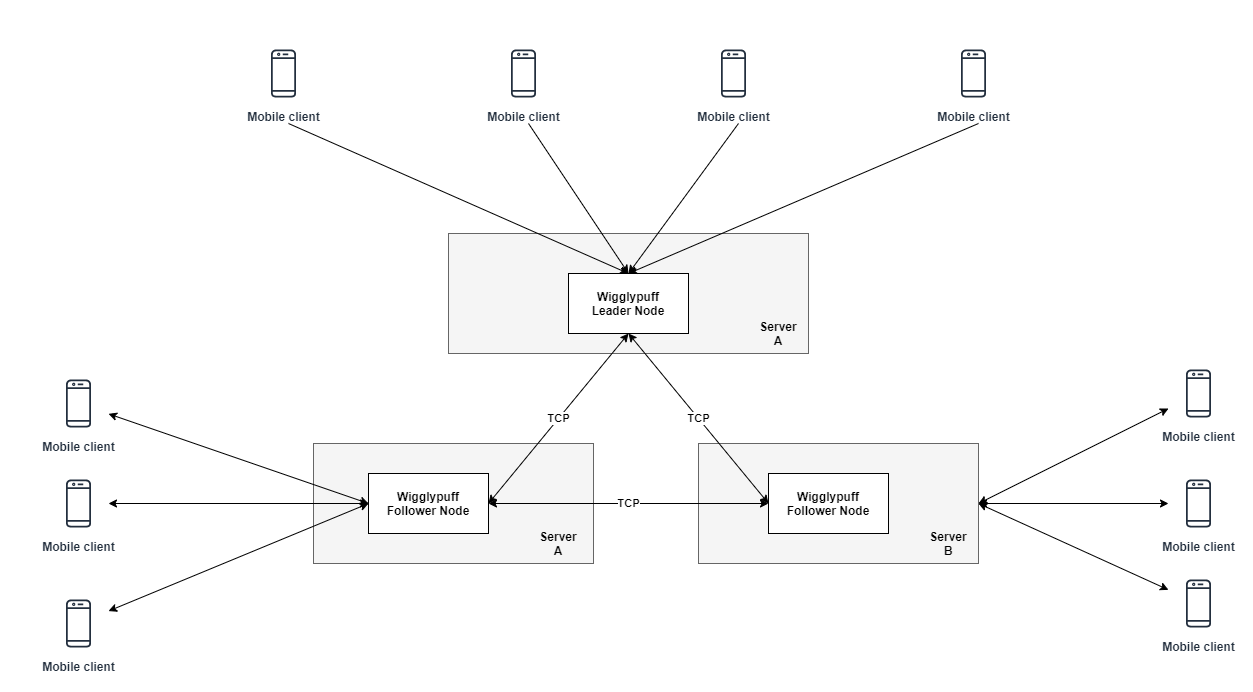

The diagram above was exported from draw.io. Its source (the exported page's mxGraphModel, read from the mxfile embedded in the PNG):
<mxGraphModel dx="2577" dy="851" grid="1" gridSize="10" guides="1" tooltips="1" connect="1" arrows="1" fold="1" page="1" pageScale="1" pageWidth="850" pageHeight="1100" math="0" shadow="0">
  <root>
    <mxCell id="0" />
    <mxCell id="1" parent="0" />
    <mxCell id="2" value="" style="rounded=0;whiteSpace=wrap;html=1;fillColor=#f5f5f5;strokeColor=#666666;fontColor=#333333;fontStyle=1" vertex="1" parent="1">
      <mxGeometry x="530" y="1330" width="280" height="120" as="geometry" />
    </mxCell>
    <mxCell id="3" value="" style="rounded=0;whiteSpace=wrap;html=1;fillColor=#f5f5f5;strokeColor=#666666;fontColor=#333333;fontStyle=1" vertex="1" parent="1">
      <mxGeometry x="145" y="1330" width="280" height="120" as="geometry" />
    </mxCell>
    <mxCell id="4" value="" style="rounded=0;whiteSpace=wrap;html=1;fillColor=#f5f5f5;strokeColor=#666666;fontColor=#333333;fontStyle=1" vertex="1" parent="1">
      <mxGeometry x="280" y="1120" width="360" height="120" as="geometry" />
    </mxCell>
    <mxCell id="5" value="Wigglypuff&lt;br&gt;Leader Node" style="rounded=0;whiteSpace=wrap;html=1;fontStyle=1" vertex="1" parent="1">
      <mxGeometry x="400" y="1160" width="120" height="60" as="geometry" />
    </mxCell>
    <mxCell id="6" value="Wigglypuff&lt;br&gt;Follower Node" style="rounded=0;whiteSpace=wrap;html=1;fontStyle=1" vertex="1" parent="1">
      <mxGeometry x="200" y="1360" width="120" height="60" as="geometry" />
    </mxCell>
    <mxCell id="7" value="Wigglypuff&lt;br&gt;Follower Node" style="rounded=0;whiteSpace=wrap;html=1;fontStyle=1" vertex="1" parent="1">
      <mxGeometry x="600" y="1360" width="120" height="60" as="geometry" />
    </mxCell>
    <mxCell id="8" value="&lt;span&gt;TCP&lt;/span&gt;" style="endArrow=classic;startArrow=classic;html=1;exitX=1;exitY=0.5;exitDx=0;exitDy=0;entryX=0;entryY=0.5;entryDx=0;entryDy=0;fontStyle=1" edge="1" source="6" target="7" parent="1">
      <mxGeometry width="50" height="50" relative="1" as="geometry">
        <mxPoint x="570" y="1340" as="sourcePoint" />
        <mxPoint x="620" y="1290" as="targetPoint" />
      </mxGeometry>
    </mxCell>
    <mxCell id="9" value="&lt;span&gt;TCP&lt;/span&gt;" style="endArrow=classic;startArrow=classic;html=1;exitX=1;exitY=0.5;exitDx=0;exitDy=0;entryX=0.5;entryY=1;entryDx=0;entryDy=0;fontStyle=1" edge="1" source="6" target="5" parent="1">
      <mxGeometry width="50" height="50" relative="1" as="geometry">
        <mxPoint x="570" y="1340" as="sourcePoint" />
        <mxPoint x="620" y="1290" as="targetPoint" />
      </mxGeometry>
    </mxCell>
    <mxCell id="10" value="&lt;span&gt;TCP&lt;/span&gt;" style="endArrow=classic;startArrow=classic;html=1;exitX=0;exitY=0.5;exitDx=0;exitDy=0;entryX=0.5;entryY=1;entryDx=0;entryDy=0;fontStyle=1" edge="1" source="7" target="5" parent="1">
      <mxGeometry width="50" height="50" relative="1" as="geometry">
        <mxPoint x="570" y="1340" as="sourcePoint" />
        <mxPoint x="620" y="1290" as="targetPoint" />
      </mxGeometry>
    </mxCell>
    <mxCell id="11" value="Server A" style="text;html=1;strokeColor=none;fillColor=none;align=center;verticalAlign=middle;whiteSpace=wrap;rounded=0;fontStyle=1" vertex="1" parent="1">
      <mxGeometry x="370" y="1420" width="40" height="20" as="geometry" />
    </mxCell>
    <mxCell id="12" value="Server B" style="text;html=1;strokeColor=none;fillColor=none;align=center;verticalAlign=middle;whiteSpace=wrap;rounded=0;fontStyle=1" vertex="1" parent="1">
      <mxGeometry x="760" y="1420" width="40" height="20" as="geometry" />
    </mxCell>
    <mxCell id="13" value="Server&lt;br&gt;A" style="text;html=1;strokeColor=none;fillColor=none;align=center;verticalAlign=middle;whiteSpace=wrap;rounded=0;fontStyle=1" vertex="1" parent="1">
      <mxGeometry x="590" y="1210" width="40" height="20" as="geometry" />
    </mxCell>
    <mxCell id="14" value="Mobile client" style="outlineConnect=0;fontColor=#232F3E;gradientColor=none;strokeColor=#232F3E;fillColor=#ffffff;dashed=0;verticalLabelPosition=bottom;verticalAlign=top;align=center;html=1;fontSize=12;fontStyle=1;aspect=fixed;shape=mxgraph.aws4.resourceIcon;resIcon=mxgraph.aws4.mobile_client;" vertex="1" parent="1">
      <mxGeometry x="-120" y="1360" width="60" height="60" as="geometry" />
    </mxCell>
    <mxCell id="15" value="" style="endArrow=classic;startArrow=classic;html=1;entryX=0;entryY=0.5;entryDx=0;entryDy=0;fontStyle=1" edge="1" source="14" target="6" parent="1">
      <mxGeometry width="50" height="50" relative="1" as="geometry">
        <mxPoint x="390" y="1410" as="sourcePoint" />
        <mxPoint x="440" y="1360" as="targetPoint" />
      </mxGeometry>
    </mxCell>
    <mxCell id="16" value="Mobile client" style="outlineConnect=0;fontColor=#232F3E;gradientColor=none;strokeColor=#232F3E;fillColor=#ffffff;dashed=0;verticalLabelPosition=bottom;verticalAlign=top;align=center;html=1;fontSize=12;fontStyle=1;aspect=fixed;shape=mxgraph.aws4.resourceIcon;resIcon=mxgraph.aws4.mobile_client;" vertex="1" parent="1">
      <mxGeometry x="-120" y="1260" width="60" height="60" as="geometry" />
    </mxCell>
    <mxCell id="17" value="" style="endArrow=classic;startArrow=classic;html=1;entryX=0;entryY=0.5;entryDx=0;entryDy=0;fontStyle=1" edge="1" source="16" parent="1">
      <mxGeometry width="50" height="50" relative="1" as="geometry">
        <mxPoint x="390" y="1410" as="sourcePoint" />
        <mxPoint x="200" y="1390" as="targetPoint" />
      </mxGeometry>
    </mxCell>
    <mxCell id="18" value="Mobile client" style="outlineConnect=0;fontColor=#232F3E;gradientColor=none;strokeColor=#232F3E;fillColor=#ffffff;dashed=0;verticalLabelPosition=bottom;verticalAlign=top;align=center;html=1;fontSize=12;fontStyle=1;aspect=fixed;shape=mxgraph.aws4.resourceIcon;resIcon=mxgraph.aws4.mobile_client;" vertex="1" parent="1">
      <mxGeometry x="-120" y="1480" width="60" height="60" as="geometry" />
    </mxCell>
    <mxCell id="19" value="" style="endArrow=classic;startArrow=classic;html=1;entryX=0;entryY=0.5;entryDx=0;entryDy=0;fontStyle=1" edge="1" source="18" parent="1">
      <mxGeometry width="50" height="50" relative="1" as="geometry">
        <mxPoint x="390" y="1410" as="sourcePoint" />
        <mxPoint x="200" y="1390" as="targetPoint" />
      </mxGeometry>
    </mxCell>
    <mxCell id="20" value="Mobile client" style="outlineConnect=0;fontColor=#232F3E;gradientColor=none;strokeColor=#232F3E;fillColor=#ffffff;dashed=0;verticalLabelPosition=bottom;verticalAlign=top;align=center;html=1;fontSize=12;fontStyle=1;aspect=fixed;shape=mxgraph.aws4.resourceIcon;resIcon=mxgraph.aws4.mobile_client;" vertex="1" parent="1">
      <mxGeometry x="1000" y="1360" width="60" height="60" as="geometry" />
    </mxCell>
    <mxCell id="21" value="" style="endArrow=classic;startArrow=classic;html=1;entryX=1;entryY=0.5;entryDx=0;entryDy=0;fontStyle=1" edge="1" source="20" target="2" parent="1">
      <mxGeometry width="50" height="50" relative="1" as="geometry">
        <mxPoint x="1510" y="1400" as="sourcePoint" />
        <mxPoint x="1320" y="1380" as="targetPoint" />
      </mxGeometry>
    </mxCell>
    <mxCell id="22" value="Mobile client" style="outlineConnect=0;fontColor=#232F3E;gradientColor=none;strokeColor=#232F3E;fillColor=#ffffff;dashed=0;verticalLabelPosition=bottom;verticalAlign=top;align=center;html=1;fontSize=12;fontStyle=1;aspect=fixed;shape=mxgraph.aws4.resourceIcon;resIcon=mxgraph.aws4.mobile_client;" vertex="1" parent="1">
      <mxGeometry x="1000" y="1250" width="60" height="60" as="geometry" />
    </mxCell>
    <mxCell id="23" value="" style="endArrow=classic;startArrow=classic;html=1;entryX=1;entryY=0.5;entryDx=0;entryDy=0;fontStyle=1" edge="1" source="22" parent="1">
      <mxGeometry width="50" height="50" relative="1" as="geometry">
        <mxPoint x="1510" y="1400" as="sourcePoint" />
        <mxPoint x="809.9999999999995" y="1390" as="targetPoint" />
      </mxGeometry>
    </mxCell>
    <mxCell id="24" value="Mobile client" style="outlineConnect=0;fontColor=#232F3E;gradientColor=none;strokeColor=#232F3E;fillColor=#ffffff;dashed=0;verticalLabelPosition=bottom;verticalAlign=top;align=center;html=1;fontSize=12;fontStyle=1;aspect=fixed;shape=mxgraph.aws4.resourceIcon;resIcon=mxgraph.aws4.mobile_client;" vertex="1" parent="1">
      <mxGeometry x="1000" y="1460" width="60" height="60" as="geometry" />
    </mxCell>
    <mxCell id="25" value="" style="endArrow=classic;startArrow=classic;html=1;entryX=1;entryY=0.5;entryDx=0;entryDy=0;fontStyle=1" edge="1" source="24" parent="1">
      <mxGeometry width="50" height="50" relative="1" as="geometry">
        <mxPoint x="1510" y="1400" as="sourcePoint" />
        <mxPoint x="809.9999999999995" y="1390" as="targetPoint" />
      </mxGeometry>
    </mxCell>
    <mxCell id="26" value="Mobile client" style="outlineConnect=0;fontColor=#232F3E;gradientColor=none;strokeColor=#232F3E;fillColor=#ffffff;dashed=0;verticalLabelPosition=bottom;verticalAlign=top;align=center;html=1;fontSize=12;fontStyle=1;aspect=fixed;shape=mxgraph.aws4.resourceIcon;resIcon=mxgraph.aws4.mobile_client;" vertex="1" parent="1">
      <mxGeometry x="85" y="930" width="60" height="60" as="geometry" />
    </mxCell>
    <mxCell id="27" value="Mobile client" style="outlineConnect=0;fontColor=#232F3E;gradientColor=none;strokeColor=#232F3E;fillColor=#ffffff;dashed=0;verticalLabelPosition=bottom;verticalAlign=top;align=center;html=1;fontSize=12;fontStyle=1;aspect=fixed;shape=mxgraph.aws4.resourceIcon;resIcon=mxgraph.aws4.mobile_client;" vertex="1" parent="1">
      <mxGeometry x="325" y="930" width="60" height="60" as="geometry" />
    </mxCell>
    <mxCell id="28" value="Mobile client" style="outlineConnect=0;fontColor=#232F3E;gradientColor=none;strokeColor=#232F3E;fillColor=#ffffff;dashed=0;verticalLabelPosition=bottom;verticalAlign=top;align=center;html=1;fontSize=12;fontStyle=1;aspect=fixed;shape=mxgraph.aws4.resourceIcon;resIcon=mxgraph.aws4.mobile_client;" vertex="1" parent="1">
      <mxGeometry x="535" y="930" width="60" height="60" as="geometry" />
    </mxCell>
    <mxCell id="29" value="Mobile client" style="outlineConnect=0;fontColor=#232F3E;gradientColor=none;strokeColor=#232F3E;fillColor=#ffffff;dashed=0;verticalLabelPosition=bottom;verticalAlign=top;align=center;html=1;fontSize=12;fontStyle=1;aspect=fixed;shape=mxgraph.aws4.resourceIcon;resIcon=mxgraph.aws4.mobile_client;" vertex="1" parent="1">
      <mxGeometry x="775" y="930" width="60" height="60" as="geometry" />
    </mxCell>
    <mxCell id="30" value="" style="endArrow=classic;html=1;entryX=0.5;entryY=0;entryDx=0;entryDy=0;fontStyle=1" edge="1" target="5" parent="1">
      <mxGeometry width="50" height="50" relative="1" as="geometry">
        <mxPoint x="120" y="1009.9999999999998" as="sourcePoint" />
        <mxPoint x="570" y="1130" as="targetPoint" />
      </mxGeometry>
    </mxCell>
    <mxCell id="31" value="" style="endArrow=classic;html=1;entryX=0.5;entryY=0;entryDx=0;entryDy=0;fontStyle=1" edge="1" target="5" parent="1">
      <mxGeometry width="50" height="50" relative="1" as="geometry">
        <mxPoint x="360.00000000000045" y="1009.9999999999998" as="sourcePoint" />
        <mxPoint x="460.00000000000045" y="1159.9999999999998" as="targetPoint" />
      </mxGeometry>
    </mxCell>
    <mxCell id="32" value="" style="endArrow=classic;html=1;entryX=0.5;entryY=0;entryDx=0;entryDy=0;fontStyle=1" edge="1" target="5" parent="1">
      <mxGeometry width="50" height="50" relative="1" as="geometry">
        <mxPoint x="569.9999999999995" y="1009.9999999999998" as="sourcePoint" />
        <mxPoint x="460.00000000000045" y="1159.9999999999998" as="targetPoint" />
      </mxGeometry>
    </mxCell>
    <mxCell id="33" value="" style="endArrow=classic;html=1;entryX=0.5;entryY=0;entryDx=0;entryDy=0;fontStyle=1" edge="1" target="5" parent="1">
      <mxGeometry width="50" height="50" relative="1" as="geometry">
        <mxPoint x="809.9999999999995" y="1009.9999999999998" as="sourcePoint" />
        <mxPoint x="460.00000000000045" y="1159.9999999999998" as="targetPoint" />
      </mxGeometry>
    </mxCell>
  </root>
</mxGraphModel>